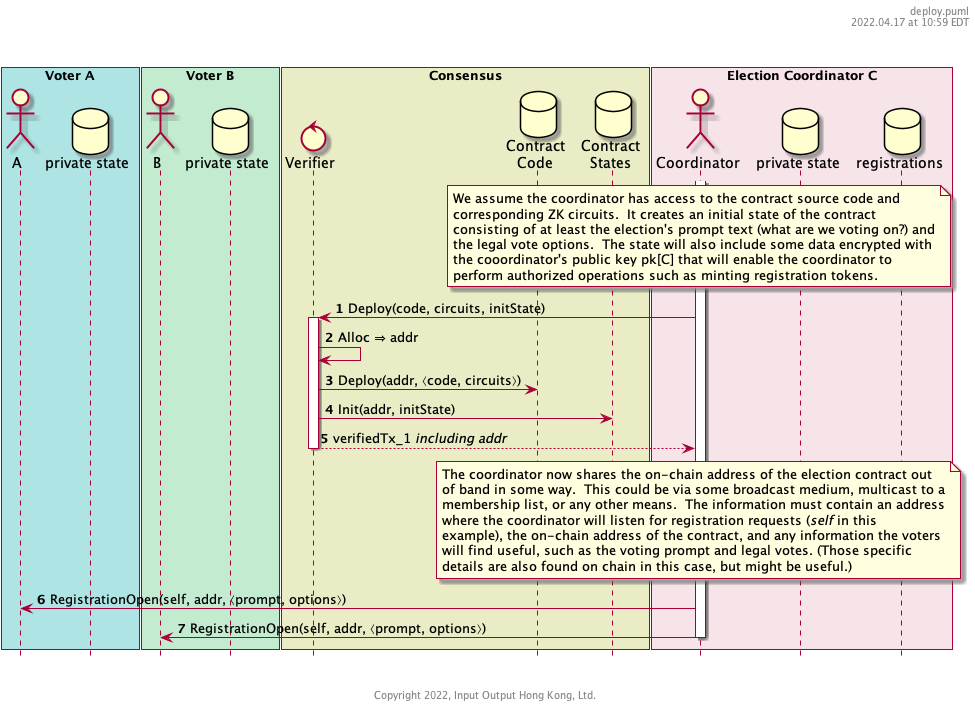

The diagram above was rendered by PlantUML. Its source (embedded in the PNG):
@startuml
autonumber
hide footbox

'-----------------------------------------------------------
' Please include this standard header
header %filename()\n%date("yyyy.MM.dd' at 'HH:mm z")\n\n\n
'-----------------------------------------------------------

!include participants.puml

activate C
        note over C #lightyellow
                We assume the coordinator has access to the contract source code and
                corresponding ZK circuits.  It creates an initial state of the contract
                consisting of at least the election's prompt text (what are we voting on?) and
                the legal vote options.  The state will also include some data encrypted with
                the cooordinator's public key pk[C] that will enable the coordinator to
                perform authorized operations such as minting registration tokens.
        end note
        C -> verifier ++ : Deploy(code, circuits, initState)
        verifier -> verifier : Alloc ⇒ addr
        verifier -> contracts : Deploy(addr, ⟨code, circuits⟩)
        'activate contracts #DarkSalmon
        verifier -> state : Init(addr, initState)
        'activate state #DarkSalmon
        verifier --> C -- : verifiedTx_1 //including addr//

        note over C #lightyellow
                The coordinator now shares the on-chain address of the election contract out
                of band in some way.  This could be via some broadcast medium, multicast to a
                membership list, or any other means.  The information must contain an address
                where the coordinator will listen for registration requests (//self// in this
                example), the on-chain address of the contract, and any information the voters
                will find useful, such as the voting prompt and legal votes. (Those specific
                details are also found on chain in this case, but might be useful.)
        end note
        
        C -> A : RegistrationOpen(self, addr, ⟨prompt, options⟩)
        C -> B : RegistrationOpen(self, addr, ⟨prompt, options⟩)
deactivate C




'-----------------------------------------------------------
' Please include this standard footer
footer \n\n\nCopyright %date("yyyy"), Input Output Hong Kong, Ltd.
'-----------------------------------------------------------


@enduml